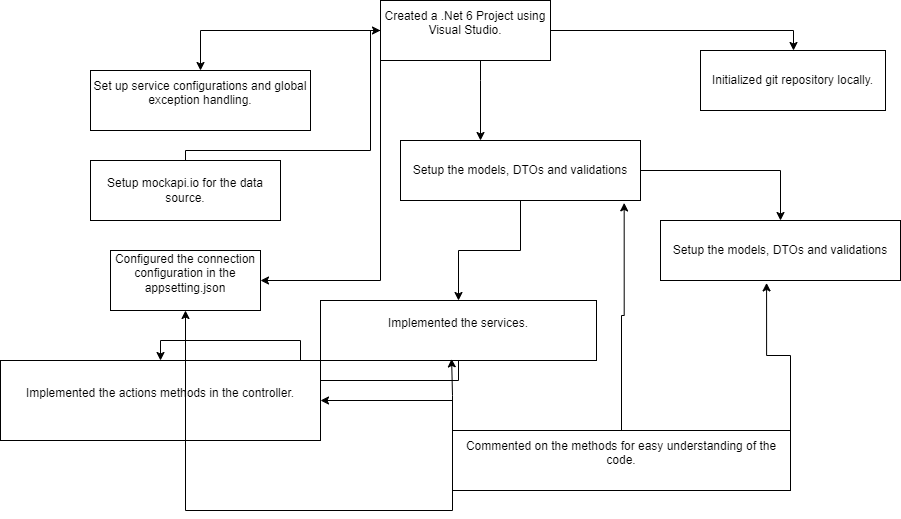

The diagram above was exported from draw.io. Its source (the exported page's mxGraphModel, read from the mxfile embedded in the PNG):
<mxGraphModel dx="1877" dy="534" grid="1" gridSize="10" guides="1" tooltips="1" connect="1" arrows="1" fold="1" page="1" pageScale="1" pageWidth="827" pageHeight="1169" math="0" shadow="0">
  <root>
    <mxCell id="0" />
    <mxCell id="1" parent="0" />
    <mxCell id="yEJ0MuQWQ0ZJXYyDL7Qt-3" value="" style="edgeStyle=orthogonalEdgeStyle;rounded=0;orthogonalLoop=1;jettySize=auto;html=1;" edge="1" parent="1" source="yEJ0MuQWQ0ZJXYyDL7Qt-1" target="yEJ0MuQWQ0ZJXYyDL7Qt-2">
      <mxGeometry relative="1" as="geometry">
        <Array as="points">
          <mxPoint x="713" y="60" />
        </Array>
      </mxGeometry>
    </mxCell>
    <mxCell id="yEJ0MuQWQ0ZJXYyDL7Qt-8" value="" style="edgeStyle=orthogonalEdgeStyle;rounded=0;orthogonalLoop=1;jettySize=auto;html=1;" edge="1" parent="1" source="yEJ0MuQWQ0ZJXYyDL7Qt-1" target="yEJ0MuQWQ0ZJXYyDL7Qt-7">
      <mxGeometry relative="1" as="geometry" />
    </mxCell>
    <mxCell id="yEJ0MuQWQ0ZJXYyDL7Qt-14" value="" style="edgeStyle=orthogonalEdgeStyle;rounded=0;orthogonalLoop=1;jettySize=auto;html=1;" edge="1" parent="1" source="yEJ0MuQWQ0ZJXYyDL7Qt-1" target="yEJ0MuQWQ0ZJXYyDL7Qt-13">
      <mxGeometry relative="1" as="geometry">
        <Array as="points">
          <mxPoint x="300" y="310" />
        </Array>
      </mxGeometry>
    </mxCell>
    <mxCell id="yEJ0MuQWQ0ZJXYyDL7Qt-18" value="" style="edgeStyle=orthogonalEdgeStyle;rounded=0;orthogonalLoop=1;jettySize=auto;html=1;" edge="1" parent="1" source="yEJ0MuQWQ0ZJXYyDL7Qt-1" target="yEJ0MuQWQ0ZJXYyDL7Qt-17">
      <mxGeometry relative="1" as="geometry">
        <Array as="points">
          <mxPoint x="400" y="110" />
          <mxPoint x="400" y="110" />
        </Array>
      </mxGeometry>
    </mxCell>
    <mxCell id="yEJ0MuQWQ0ZJXYyDL7Qt-1" value="&lt;div&gt;Created a .Net 6 Project using Visual Studio.&lt;/div&gt;&lt;div&gt;&lt;br&gt;&lt;/div&gt;" style="rounded=0;whiteSpace=wrap;html=1;" vertex="1" parent="1">
      <mxGeometry x="300" y="30" width="170" height="60" as="geometry" />
    </mxCell>
    <mxCell id="yEJ0MuQWQ0ZJXYyDL7Qt-2" value="Initialized git repository locally." style="whiteSpace=wrap;html=1;rounded=0;" vertex="1" parent="1">
      <mxGeometry x="620" y="80" width="185" height="60" as="geometry" />
    </mxCell>
    <mxCell id="yEJ0MuQWQ0ZJXYyDL7Qt-7" value="&lt;div&gt;Set up service configurations and global exception handling.&lt;/div&gt;&lt;div&gt;&lt;br&gt;&lt;/div&gt;" style="whiteSpace=wrap;html=1;rounded=0;" vertex="1" parent="1">
      <mxGeometry x="10" y="100" width="220" height="60" as="geometry" />
    </mxCell>
    <mxCell id="yEJ0MuQWQ0ZJXYyDL7Qt-12" value="" style="edgeStyle=orthogonalEdgeStyle;rounded=0;orthogonalLoop=1;jettySize=auto;html=1;" edge="1" parent="1" source="yEJ0MuQWQ0ZJXYyDL7Qt-11" target="yEJ0MuQWQ0ZJXYyDL7Qt-1">
      <mxGeometry relative="1" as="geometry">
        <Array as="points">
          <mxPoint x="105" y="180" />
          <mxPoint x="290" y="180" />
          <mxPoint x="290" y="60" />
        </Array>
      </mxGeometry>
    </mxCell>
    <mxCell id="yEJ0MuQWQ0ZJXYyDL7Qt-11" value="&lt;div&gt;Setup mockapi.io for the data source.&lt;/div&gt;" style="rounded=0;whiteSpace=wrap;html=1;" vertex="1" parent="1">
      <mxGeometry x="10" y="190" width="190" height="60" as="geometry" />
    </mxCell>
    <mxCell id="yEJ0MuQWQ0ZJXYyDL7Qt-13" value="&lt;div&gt;Configured the connection configuration in the appsetting.json&lt;/div&gt;&lt;div&gt;&lt;br&gt;&lt;/div&gt;" style="whiteSpace=wrap;html=1;rounded=0;" vertex="1" parent="1">
      <mxGeometry x="30" y="280" width="150" height="60" as="geometry" />
    </mxCell>
    <mxCell id="yEJ0MuQWQ0ZJXYyDL7Qt-20" value="" style="edgeStyle=orthogonalEdgeStyle;rounded=0;orthogonalLoop=1;jettySize=auto;html=1;" edge="1" parent="1" source="yEJ0MuQWQ0ZJXYyDL7Qt-17" target="yEJ0MuQWQ0ZJXYyDL7Qt-19">
      <mxGeometry relative="1" as="geometry" />
    </mxCell>
    <mxCell id="yEJ0MuQWQ0ZJXYyDL7Qt-22" value="" style="edgeStyle=orthogonalEdgeStyle;rounded=0;orthogonalLoop=1;jettySize=auto;html=1;" edge="1" parent="1" source="yEJ0MuQWQ0ZJXYyDL7Qt-17" target="yEJ0MuQWQ0ZJXYyDL7Qt-21">
      <mxGeometry relative="1" as="geometry" />
    </mxCell>
    <mxCell id="yEJ0MuQWQ0ZJXYyDL7Qt-17" value="Setup the models, DTOs and validations" style="whiteSpace=wrap;html=1;rounded=0;" vertex="1" parent="1">
      <mxGeometry x="320" y="170" width="240" height="60" as="geometry" />
    </mxCell>
    <mxCell id="yEJ0MuQWQ0ZJXYyDL7Qt-19" value="Setup the models, DTOs and validations" style="whiteSpace=wrap;html=1;rounded=0;" vertex="1" parent="1">
      <mxGeometry x="580" y="250" width="240" height="60" as="geometry" />
    </mxCell>
    <mxCell id="yEJ0MuQWQ0ZJXYyDL7Qt-24" value="" style="edgeStyle=orthogonalEdgeStyle;rounded=0;orthogonalLoop=1;jettySize=auto;html=1;" edge="1" parent="1" source="yEJ0MuQWQ0ZJXYyDL7Qt-21" target="yEJ0MuQWQ0ZJXYyDL7Qt-23">
      <mxGeometry relative="1" as="geometry" />
    </mxCell>
    <mxCell id="yEJ0MuQWQ0ZJXYyDL7Qt-21" value="&lt;div&gt;Implemented the services.&lt;/div&gt;&lt;div&gt;&lt;br&gt;&lt;/div&gt;" style="whiteSpace=wrap;html=1;rounded=0;" vertex="1" parent="1">
      <mxGeometry x="240" y="330" width="276" height="60" as="geometry" />
    </mxCell>
    <mxCell id="yEJ0MuQWQ0ZJXYyDL7Qt-23" value="&lt;div&gt;Implemented the actions methods in the controller.&lt;/div&gt;&lt;div&gt;&lt;br&gt;&lt;/div&gt;" style="whiteSpace=wrap;html=1;rounded=0;" vertex="1" parent="1">
      <mxGeometry x="-80" y="390" width="320" height="80" as="geometry" />
    </mxCell>
    <mxCell id="yEJ0MuQWQ0ZJXYyDL7Qt-31" style="edgeStyle=orthogonalEdgeStyle;rounded=0;orthogonalLoop=1;jettySize=auto;html=1;exitX=0;exitY=0;exitDx=0;exitDy=0;" edge="1" parent="1" source="yEJ0MuQWQ0ZJXYyDL7Qt-25" target="yEJ0MuQWQ0ZJXYyDL7Qt-23">
      <mxGeometry relative="1" as="geometry" />
    </mxCell>
    <mxCell id="yEJ0MuQWQ0ZJXYyDL7Qt-35" style="edgeStyle=orthogonalEdgeStyle;rounded=0;orthogonalLoop=1;jettySize=auto;html=1;exitX=0;exitY=1;exitDx=0;exitDy=0;" edge="1" parent="1" source="yEJ0MuQWQ0ZJXYyDL7Qt-25" target="yEJ0MuQWQ0ZJXYyDL7Qt-13">
      <mxGeometry relative="1" as="geometry">
        <mxPoint x="-113.199951171875" y="290" as="targetPoint" />
      </mxGeometry>
    </mxCell>
    <mxCell id="yEJ0MuQWQ0ZJXYyDL7Qt-25" value="&lt;div&gt;Commented on the methods for easy understanding of the code.&lt;/div&gt;&lt;div&gt;&lt;br&gt;&lt;/div&gt;" style="whiteSpace=wrap;html=1;rounded=0;" vertex="1" parent="1">
      <mxGeometry x="372" y="460" width="338" height="60" as="geometry" />
    </mxCell>
    <mxCell id="yEJ0MuQWQ0ZJXYyDL7Qt-30" style="edgeStyle=orthogonalEdgeStyle;rounded=0;orthogonalLoop=1;jettySize=auto;html=1;exitX=1;exitY=0;exitDx=0;exitDy=0;entryX=0.442;entryY=1.04;entryDx=0;entryDy=0;entryPerimeter=0;" edge="1" parent="1" source="yEJ0MuQWQ0ZJXYyDL7Qt-25" target="yEJ0MuQWQ0ZJXYyDL7Qt-19">
      <mxGeometry relative="1" as="geometry" />
    </mxCell>
    <mxCell id="yEJ0MuQWQ0ZJXYyDL7Qt-33" style="edgeStyle=orthogonalEdgeStyle;rounded=0;orthogonalLoop=1;jettySize=auto;html=1;exitX=0;exitY=0;exitDx=0;exitDy=0;entryX=0.475;entryY=0.973;entryDx=0;entryDy=0;entryPerimeter=0;" edge="1" parent="1" source="yEJ0MuQWQ0ZJXYyDL7Qt-25" target="yEJ0MuQWQ0ZJXYyDL7Qt-21">
      <mxGeometry relative="1" as="geometry" />
    </mxCell>
    <mxCell id="yEJ0MuQWQ0ZJXYyDL7Qt-34" style="edgeStyle=orthogonalEdgeStyle;rounded=0;orthogonalLoop=1;jettySize=auto;html=1;exitX=0.5;exitY=0;exitDx=0;exitDy=0;entryX=0.932;entryY=1.04;entryDx=0;entryDy=0;entryPerimeter=0;" edge="1" parent="1" source="yEJ0MuQWQ0ZJXYyDL7Qt-25" target="yEJ0MuQWQ0ZJXYyDL7Qt-17">
      <mxGeometry relative="1" as="geometry" />
    </mxCell>
  </root>
</mxGraphModel>